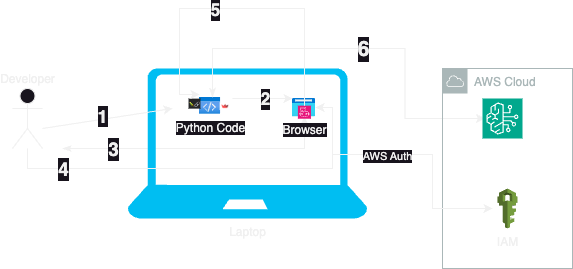

The diagram above was exported from draw.io. Its source (the exported page's mxGraphModel, read from the mxfile embedded in the PNG):
<mxGraphModel dx="2074" dy="879" grid="1" gridSize="10" guides="1" tooltips="1" connect="1" arrows="1" fold="1" page="1" pageScale="1" pageWidth="1100" pageHeight="850" math="0" shadow="0">
  <root>
    <mxCell id="0" />
    <mxCell id="1" parent="0" />
    <mxCell id="s3hLjKwGOe8bNDykuywl-35" style="edgeStyle=orthogonalEdgeStyle;rounded=0;orthogonalLoop=1;jettySize=auto;html=1;startArrow=classicThin;startFill=1;" parent="1" target="s3hLjKwGOe8bNDykuywl-15" edge="1">
      <mxGeometry relative="1" as="geometry">
        <mxPoint x="85" y="250" as="targetPoint" />
        <mxPoint x="120" y="170" as="sourcePoint" />
        <Array as="points">
          <mxPoint x="362" y="170" />
        </Array>
      </mxGeometry>
    </mxCell>
    <mxCell id="s3hLjKwGOe8bNDykuywl-37" value="&lt;font style=&quot;font-size: 19px;&quot;&gt;&lt;b&gt;3&lt;/b&gt;&lt;/font&gt;" style="edgeLabel;html=1;align=center;verticalAlign=middle;resizable=0;points=[];" parent="s3hLjKwGOe8bNDykuywl-35" vertex="1" connectable="0">
      <mxGeometry x="-0.6344" relative="1" as="geometry">
        <mxPoint as="offset" />
      </mxGeometry>
    </mxCell>
    <mxCell id="s3hLjKwGOe8bNDykuywl-21" value="Developer" style="shape=umlActor;verticalLabelPosition=top;verticalAlign=bottom;html=1;outlineConnect=0;labelPosition=center;align=center;" parent="1" vertex="1">
      <mxGeometry x="70" y="110" width="30" height="60" as="geometry" />
    </mxCell>
    <mxCell id="s3hLjKwGOe8bNDykuywl-23" value="" style="group" parent="1" vertex="1" connectable="0">
      <mxGeometry x="185" y="90" width="240" height="150" as="geometry" />
    </mxCell>
    <mxCell id="s3hLjKwGOe8bNDykuywl-3" value="Laptop" style="verticalLabelPosition=bottom;html=1;verticalAlign=top;align=center;strokeColor=none;fillColor=#00BEF2;shape=mxgraph.azure.laptop;pointerEvents=1;" parent="s3hLjKwGOe8bNDykuywl-23" vertex="1">
      <mxGeometry width="240" height="150" as="geometry" />
    </mxCell>
    <mxCell id="s3hLjKwGOe8bNDykuywl-6" value="" style="group" parent="s3hLjKwGOe8bNDykuywl-23" vertex="1" connectable="0">
      <mxGeometry x="61.53846153846154" y="28.57142857142857" width="43.07692307692307" height="21.428571428571427" as="geometry" />
    </mxCell>
    <mxCell id="s3hLjKwGOe8bNDykuywl-2" value="Python Code" style="image;aspect=fixed;html=1;points=[];align=center;fontSize=12;image=img/lib/azure2/general/Code.svg;" parent="s3hLjKwGOe8bNDykuywl-6" vertex="1">
      <mxGeometry x="10.314795893543518" width="21.35246158016556" height="17.348875033884514" as="geometry" />
    </mxCell>
    <mxCell id="s3hLjKwGOe8bNDykuywl-4" value="" style="shape=image;verticalLabelPosition=bottom;labelBackgroundColor=default;verticalAlign=top;aspect=fixed;imageAspect=0;image=data:image/png,(base64 omitted: 1624 chars);" parent="s3hLjKwGOe8bNDykuywl-6" vertex="1">
      <mxGeometry x="31.139006471074772" y="6.181318681318681" width="10.232499947869965" height="6.672644243801738" as="geometry" />
    </mxCell>
    <mxCell id="s3hLjKwGOe8bNDykuywl-5" value="" style="shape=image;verticalLabelPosition=bottom;labelBackgroundColor=default;verticalAlign=top;aspect=fixed;imageAspect=0;image=data:image/png,(base64 omitted: 3328 chars);" parent="s3hLjKwGOe8bNDykuywl-6" vertex="1">
      <mxGeometry y="2.0604395604395607" width="11.9039973309423" height="10.008966365702605" as="geometry" />
    </mxCell>
    <mxCell id="s3hLjKwGOe8bNDykuywl-17" value="" style="group" parent="s3hLjKwGOe8bNDykuywl-23" vertex="1" connectable="0">
      <mxGeometry x="165.00230769230768" y="29.997142857142858" width="23.076923076923077" height="22.32142857142857" as="geometry" />
    </mxCell>
    <mxCell id="s3hLjKwGOe8bNDykuywl-15" value="Browser" style="image;aspect=fixed;html=1;points=[];align=center;fontSize=12;image=img/lib/azure2/general/Browser.svg;" parent="s3hLjKwGOe8bNDykuywl-17" vertex="1">
      <mxGeometry width="23.076923076923077" height="18.461538461538456" as="geometry" />
    </mxCell>
    <mxCell id="s3hLjKwGOe8bNDykuywl-1" value="" style="sketch=0;points=[[0,0,0],[0.25,0,0],[0.5,0,0],[0.75,0,0],[1,0,0],[0,1,0],[0.25,1,0],[0.5,1,0],[0.75,1,0],[1,1,0],[0,0.25,0],[0,0.5,0],[0,0.75,0],[1,0.25,0],[1,0.5,0],[1,0.75,0]];points=[[0,0,0],[0.25,0,0],[0.5,0,0],[0.75,0,0],[1,0,0],[0,1,0],[0.25,1,0],[0.5,1,0],[0.75,1,0],[1,1,0],[0,0.25,0],[0,0.5,0],[0,0.75,0],[1,0.25,0],[1,0.5,0],[1,0.75,0]];outlineConnect=0;fontColor=#232F3E;fillColor=#E7157B;strokeColor=#ffffff;dashed=0;verticalLabelPosition=bottom;verticalAlign=top;align=center;html=1;fontSize=12;fontStyle=0;aspect=fixed;shape=mxgraph.aws4.resourceIcon;resIcon=mxgraph.aws4.chatbot;" parent="s3hLjKwGOe8bNDykuywl-17" vertex="1">
      <mxGeometry x="5.384615384615384" y="7.142857142857142" width="13.076923076923075" height="13.076923076923075" as="geometry" />
    </mxCell>
    <mxCell id="s3hLjKwGOe8bNDykuywl-27" style="edgeStyle=orthogonalEdgeStyle;rounded=0;orthogonalLoop=1;jettySize=auto;html=1;startArrow=none;startFill=0;" parent="s3hLjKwGOe8bNDykuywl-23" target="s3hLjKwGOe8bNDykuywl-15" edge="1">
      <mxGeometry relative="1" as="geometry">
        <mxPoint x="105" y="30" as="sourcePoint" />
        <Array as="points">
          <mxPoint x="135" y="30" />
          <mxPoint x="135" y="30" />
        </Array>
      </mxGeometry>
    </mxCell>
    <mxCell id="s3hLjKwGOe8bNDykuywl-29" value="&lt;font size=&quot;1&quot; style=&quot;&quot;&gt;&lt;b style=&quot;font-size: 17px;&quot;&gt;2&lt;/b&gt;&lt;/font&gt;" style="edgeLabel;html=1;align=center;verticalAlign=middle;resizable=0;points=[];" parent="s3hLjKwGOe8bNDykuywl-27" vertex="1" connectable="0">
      <mxGeometry x="0.0821" relative="1" as="geometry">
        <mxPoint as="offset" />
      </mxGeometry>
    </mxCell>
    <mxCell id="s3hLjKwGOe8bNDykuywl-40" style="edgeStyle=orthogonalEdgeStyle;rounded=0;orthogonalLoop=1;jettySize=auto;html=1;entryX=0.007;entryY=-0.148;entryDx=0;entryDy=0;entryPerimeter=0;" parent="s3hLjKwGOe8bNDykuywl-23" source="s3hLjKwGOe8bNDykuywl-1" target="s3hLjKwGOe8bNDykuywl-2" edge="1">
      <mxGeometry relative="1" as="geometry">
        <Array as="points">
          <mxPoint x="177" y="-60" />
          <mxPoint x="52" y="-60" />
          <mxPoint x="52" y="26" />
        </Array>
      </mxGeometry>
    </mxCell>
    <mxCell id="s3hLjKwGOe8bNDykuywl-41" value="&lt;font style=&quot;font-size: 17px;&quot;&gt;&lt;b&gt;5&lt;/b&gt;&lt;/font&gt;" style="edgeLabel;html=1;align=center;verticalAlign=middle;resizable=0;points=[];" parent="s3hLjKwGOe8bNDykuywl-40" vertex="1" connectable="0">
      <mxGeometry x="0.1406" y="1" relative="1" as="geometry">
        <mxPoint as="offset" />
      </mxGeometry>
    </mxCell>
    <mxCell id="s3hLjKwGOe8bNDykuywl-31" style="edgeStyle=orthogonalEdgeStyle;rounded=0;orthogonalLoop=1;jettySize=auto;html=1;entryX=0;entryY=0.5;entryDx=0;entryDy=0;entryPerimeter=0;startArrow=classicThin;startFill=1;" parent="s3hLjKwGOe8bNDykuywl-23" edge="1">
      <mxGeometry relative="1" as="geometry">
        <mxPoint x="84.99999999999989" y="28.571428571428555" as="sourcePoint" />
        <mxPoint x="357.4" y="50" as="targetPoint" />
        <Array as="points">
          <mxPoint x="85.39999999999998" y="-20" />
          <mxPoint x="277.4" y="-20" />
          <mxPoint x="277.4" y="50" />
        </Array>
      </mxGeometry>
    </mxCell>
    <mxCell id="s3hLjKwGOe8bNDykuywl-32" value="&lt;font style=&quot;font-size: 21px;&quot;&gt;&lt;b&gt;6&lt;/b&gt;&lt;/font&gt;" style="edgeLabel;html=1;align=center;verticalAlign=middle;resizable=0;points=[];" parent="s3hLjKwGOe8bNDykuywl-31" vertex="1" connectable="0">
      <mxGeometry x="-0.2315" y="-2" relative="1" as="geometry">
        <mxPoint x="49" y="-2" as="offset" />
      </mxGeometry>
    </mxCell>
    <mxCell id="s3hLjKwGOe8bNDykuywl-25" value="" style="endArrow=classic;html=1;rounded=0;" parent="1" edge="1">
      <mxGeometry width="50" height="50" relative="1" as="geometry">
        <mxPoint x="100" y="150" as="sourcePoint" />
        <mxPoint x="230" y="130" as="targetPoint" />
      </mxGeometry>
    </mxCell>
    <mxCell id="s3hLjKwGOe8bNDykuywl-26" value="1" style="edgeLabel;html=1;align=center;verticalAlign=middle;resizable=0;points=[];fontSize=18;fontStyle=1" parent="s3hLjKwGOe8bNDykuywl-25" vertex="1" connectable="0">
      <mxGeometry x="0.525" y="-1" relative="1" as="geometry">
        <mxPoint x="-39" y="2" as="offset" />
      </mxGeometry>
    </mxCell>
    <mxCell id="s3hLjKwGOe8bNDykuywl-30" value="" style="group" parent="1" vertex="1" connectable="0">
      <mxGeometry x="500" y="90" width="130" height="200" as="geometry" />
    </mxCell>
    <mxCell id="s3hLjKwGOe8bNDykuywl-8" value="AWS Cloud" style="sketch=0;outlineConnect=0;gradientColor=none;html=1;whiteSpace=wrap;fontSize=12;fontStyle=0;shape=mxgraph.aws4.group;grIcon=mxgraph.aws4.group_aws_cloud;strokeColor=#AAB7B8;fillColor=none;verticalAlign=top;align=left;spacingLeft=30;fontColor=#AAB7B8;dashed=0;" parent="s3hLjKwGOe8bNDykuywl-30" vertex="1">
      <mxGeometry width="130" height="200" as="geometry" />
    </mxCell>
    <mxCell id="s3hLjKwGOe8bNDykuywl-9" value="&lt;font color=&quot;#ffffff&quot;&gt;Bedrock&lt;/font&gt;" style="sketch=0;points=[[0,0,0],[0.25,0,0],[0.5,0,0],[0.75,0,0],[1,0,0],[0,1,0],[0.25,1,0],[0.5,1,0],[0.75,1,0],[1,1,0],[0,0.25,0],[0,0.5,0],[0,0.75,0],[1,0.25,0],[1,0.5,0],[1,0.75,0]];outlineConnect=0;fontColor=#232F3E;fillColor=#01A88D;strokeColor=#ffffff;dashed=0;verticalLabelPosition=bottom;verticalAlign=top;align=center;html=1;fontSize=12;fontStyle=0;aspect=fixed;shape=mxgraph.aws4.resourceIcon;resIcon=mxgraph.aws4.bedrock;" parent="s3hLjKwGOe8bNDykuywl-30" vertex="1">
      <mxGeometry x="40" y="30" width="40" height="40" as="geometry" />
    </mxCell>
    <mxCell id="s3hLjKwGOe8bNDykuywl-10" value="IAM" style="outlineConnect=0;dashed=0;verticalLabelPosition=bottom;verticalAlign=top;align=center;html=1;shape=mxgraph.aws3.iam;fillColor=#759C3E;gradientColor=none;" parent="s3hLjKwGOe8bNDykuywl-30" vertex="1">
      <mxGeometry x="55" y="120" width="20" height="40" as="geometry" />
    </mxCell>
    <mxCell id="s3hLjKwGOe8bNDykuywl-33" style="edgeStyle=orthogonalEdgeStyle;rounded=0;orthogonalLoop=1;jettySize=auto;html=1;entryX=0.385;entryY=0.7;entryDx=0;entryDy=0;entryPerimeter=0;" parent="1" target="s3hLjKwGOe8bNDykuywl-8" edge="1">
      <mxGeometry relative="1" as="geometry">
        <mxPoint x="390" y="175" as="sourcePoint" />
        <mxPoint x="520" y="240" as="targetPoint" />
        <Array as="points">
          <mxPoint x="390" y="176" />
          <mxPoint x="490" y="176" />
          <mxPoint x="490" y="230" />
        </Array>
      </mxGeometry>
    </mxCell>
    <mxCell id="s3hLjKwGOe8bNDykuywl-34" value="AWS Auth" style="edgeLabel;html=1;align=center;verticalAlign=middle;resizable=0;points=[];" parent="s3hLjKwGOe8bNDykuywl-33" vertex="1" connectable="0">
      <mxGeometry x="-0.4885" y="-1" relative="1" as="geometry">
        <mxPoint as="offset" />
      </mxGeometry>
    </mxCell>
    <mxCell id="s3hLjKwGOe8bNDykuywl-38" style="edgeStyle=orthogonalEdgeStyle;rounded=0;orthogonalLoop=1;jettySize=auto;html=1;" parent="1" source="s3hLjKwGOe8bNDykuywl-21" target="s3hLjKwGOe8bNDykuywl-15" edge="1">
      <mxGeometry relative="1" as="geometry">
        <mxPoint x="362" y="174" as="targetPoint" />
        <mxPoint x="90" y="206" as="sourcePoint" />
        <Array as="points">
          <mxPoint x="85" y="190" />
          <mxPoint x="390" y="190" />
          <mxPoint x="390" y="129" />
        </Array>
      </mxGeometry>
    </mxCell>
    <mxCell id="s3hLjKwGOe8bNDykuywl-39" value="&lt;font style=&quot;font-size: 19px;&quot;&gt;&lt;b&gt;4&lt;/b&gt;&lt;/font&gt;" style="edgeLabel;html=1;align=center;verticalAlign=middle;resizable=0;points=[];" parent="s3hLjKwGOe8bNDykuywl-38" vertex="1" connectable="0">
      <mxGeometry x="-0.6344" relative="1" as="geometry">
        <mxPoint x="-19" as="offset" />
      </mxGeometry>
    </mxCell>
  </root>
</mxGraphModel>